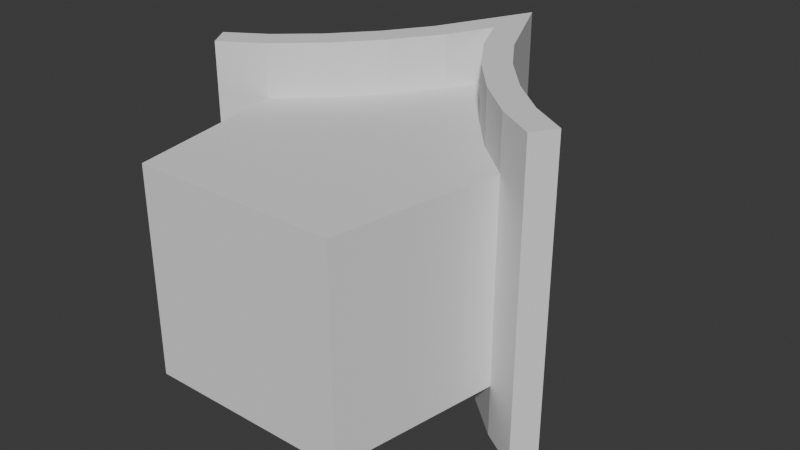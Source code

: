 # Source: D4_NewWay_BirdCage.blend  (saved by Blender 4.5.90; exported with 4.5.12 LTS)
import bpy
from mathutils import Matrix  # noqa: F401  (used for matrix-valued properties, if any)

bpy.ops.wm.read_factory_settings(use_empty=True)
scene = bpy.context.scene
scene.name = 'Scene'

# ---- collections
col_collection = bpy.data.collections.new('Collection'); scene.collection.children.link(col_collection)

# ---- world
world_world = bpy.data.worlds.new('World'); scene.world = world_world
world_world.use_nodes = True; world_world.node_tree.nodes.clear()
_N = world_world.node_tree.nodes; _L = world_world.node_tree.links
n0 = _N.new('ShaderNodeOutputWorld'); n0.name = 'World Output'; n0.location = (200, 100)
n1 = _N.new('ShaderNodeBackground'); n1.name = 'Background'; n1.location = (-200, 100)
n1.inputs[0].default_value = (0.05088, 0.05088, 0.05088, 1.0)
_L.new(n1.outputs[0], n0.inputs[0])
n0.is_active_output = True
world_world.color = (0.05088, 0.05088, 0.05088)
world_world.sun_shadow_jitter_overblur = 0.0

# ---- meshes
me_plane = bpy.data.meshes.new('Plane')
me_plane.from_pydata([], [], [])
_uv = me_plane.uv_layers.new(name='UVMap')
_uv.uv.foreach_set('vector', [])
me_plane.update()
me_plane_001 = bpy.data.meshes.new('Plane.001')
me_plane_001.from_pydata([(0.0, -0.25, 0.0), (1.696e-05, 0.25, -0.3), (1.696e-05, 0.25, 0.0), (0.1918, -0.00222, 0.0), (0.1321, 0.0504, 0.0), (0.07685, 0.1142, 0.0), (0.03132, 0.183, 0.0), (0.1496, -0.25, 0.0), (0.03132, 0.183, -0.3), (0.07685, 0.1142, -0.3), (0.1321, 0.0504, -0.3), (0.1918, -0.00222, -0.3), (0.0, -0.25, -0.3), (0.1496, -0.25, -0.3), (8.654e-06, 0.005044, 0.0), (4.451e-06, -0.1188, 0.0), (6.553e-06, 0.005044, 0.0), (0.06194, -0.05689, 0.0), (0.01604, 0.002933, 0.0), (0.03097, -0.003253, 0.0), (0.0438, -0.0131, 0.0), (0.05364, -0.02592, 0.0), (0.05983, -0.04086, 0.0), (0.06194, -0.05689, 0.0), (6.553e-06, -0.1188, 0.0), (0.05983, -0.07292, 0.0), (0.05364, -0.08785, 0.0), (0.0438, -0.1007, 0.0), (0.03097, -0.1105, 0.0), (0.01604, -0.1167, 0.0)], [], [(8, 9, 10, 11, 13, 12, 1), (7, 0, 12, 13), (5, 4, 10, 9), (3, 7, 13, 11), (4, 3, 11, 10), (2, 6, 8, 1), (6, 5, 9, 8), (15, 24, 29, 28, 27, 26, 25, 23, 17, 22, 21, 20, 19, 18, 16, 14), (6, 2, 14, 16, 18, 19, 20, 21, 22, 17, 23, 25, 26, 27, 28, 29, 24, 15, 0, 7, 3, 4, 5)])
_uv = me_plane_001.uv_layers.new(name='UVMap')
_uv.uv.foreach_set('vector', [0.0, 0.0, 0.0, 0.0, 0.0, 0.0, 0.0, 0.0, 0.0, 0.0, 0.0, 0.0, 0.0, 0.0, 0.0, 0.0, 0.0, 0.0, 0.0, 0.0, 0.0, 0.0, 0.0, 0.0, 0.0, 0.0, 0.0, 0.0, 0.0, 0.0, 0.0, 0.0, 0.0, 0.0, 0.0, 0.0, 0.0, 0.0, 0.0, 0.0, 0.0, 0.0, 0.0, 0.0, 0.0, 0.0, 0.0, 0.0, 0.0, 0.0, 0.0, 0.0, 0.0, 0.0, 0.0, 0.0, 0.0, 0.0, 0.0, 0.0, 0.0, 0.0, 0.0, 0.0, 0.0, 0.0, 0.0, 0.0, 0.0, 0.0, 0.0, 0.0, 0.0, 0.0, 0.0, 0.0, 0.0, 0.0, 0.0, 0.0, 0.0, 0.0, 0.0, 0.0, 0.0, 0.0, 0.0, 0.0, 0.0, 0.0, 0.0, 0.0, 0.0, 0.0, 0.0, 0.0, 0.0, 0.0, 0.0, 0.0, 0.0, 0.0, 0.0, 0.0, 0.0, 0.0, 0.0, 0.0, 0.0, 0.0, 0.0, 0.0, 0.0, 0.0, 0.0, 0.0, 0.0, 0.0, 0.0, 0.0, 0.0, 0.0, 0.0, 0.0, 0.0, 0.0, 0.0, 0.0, 0.0, 0.0, 0.0, 0.0, 0.0, 0.0, 0.0, 0.0, 0.0, 0.0, 0.0, 0.0])
me_plane_001.update()
me_plane_002 = bpy.data.meshes.new('Plane.002')
me_plane_002.from_pydata([(0.25, -0.0385, 0.0773), (1.696e-05, 0.25, 0.0773), (0.1918, -0.00222, 0.0773), (0.1321, 0.0504, 0.0773), (0.07685, 0.1142, 0.0773), (0.03132, 0.183, 0.0773), (1.696e-05, 0.25, -0.3773), (0.03132, 0.183, -0.3773), (0.07685, 0.1142, -0.3773), (0.1321, 0.0504, -0.3773), (0.1918, -0.00222, -0.3773), (0.25, -0.0385, -0.3773)], [], [(2, 0, 11, 10), (5, 4, 8, 7), (4, 3, 9, 8), (3, 2, 10, 9), (1, 5, 7, 6)])
_uv = me_plane_002.uv_layers.new(name='UVMap')
_uv.uv.foreach_set('vector', [0.0, 0.0, 0.0, 0.0, 0.0, 0.0, 0.0, 0.0, 0.0, 0.0, 0.0, 0.0, 0.0, 0.0, 0.0, 0.0, 0.0, 0.0, 0.0, 0.0, 0.0, 0.0, 0.0, 0.0, 0.0, 0.0, 0.0, 0.0, 0.0, 0.0, 0.0, 0.0, 0.0, 0.0, 0.0, 0.0, 0.0, 0.0, 0.0, 0.0])
me_plane_002.update()

# ---- objects
ob_plane = bpy.data.objects.new('Plane', me_plane)
ob_plane_001 = bpy.data.objects.new('Plane.001', me_plane_001)
ob_plane_002 = bpy.data.objects.new('Plane.002', me_plane_002)

# ---- transforms, parenting, visibility, modifiers, constraints
ob_plane.location = (0.0, 0.0, 0.0)
_m = ob_plane.modifiers.new('Mirror', 'MIRROR')
ob_plane_001.location = (0.0, 0.0, 0.0)
_m = ob_plane_001.modifiers.new('Mirror', 'MIRROR')
ob_plane_002.location = (0.0, 0.0, 0.0)
_m = ob_plane_002.modifiers.new('Mirror', 'MIRROR')
_m = ob_plane_002.modifiers.new('Solidify', 'SOLIDIFY')
_m.thickness = 0.04
_m.offset = 1.0
_m.use_even_offset = True

# ---- collection membership
col_collection.objects.link(ob_plane)
col_collection.objects.link(ob_plane_001)
col_collection.objects.link(ob_plane_002)

# ---- scene / render settings (as saved in the file)
scene.frame_start = 1; scene.frame_end = 250; scene.frame_set(1)
scene.render.engine = 'BLENDER_EEVEE_NEXT'
bpy.context.view_layer.update()

# ---- added for rendering (the .blend has no active camera and no usable light): camera, sun
cam_auto = bpy.data.cameras.new('AutoCamera')
cam_auto.lens = 50.0
cam_auto.sensor_width = 36.0
cam_auto.clip_end = 1000.0
ob_auto_camera = bpy.data.objects.new('AutoCamera', cam_auto)
scene.collection.objects.link(ob_auto_camera)
ob_auto_camera.location = (0.855006, -0.978824, 0.534005)
ob_auto_camera.rotation_euler = (1.09748, -7.21219e-08, 0.694738)
scene.camera = ob_auto_camera
light_auto_sun = bpy.data.lights.new('AutoSun', 'SUN')
light_auto_sun.energy = 3.0
light_auto_sun.angle = 0.0523599
ob_auto_sun = bpy.data.objects.new('AutoSun', light_auto_sun)
scene.collection.objects.link(ob_auto_sun)
ob_auto_sun.rotation_euler = (0.872665, 0.174533, 0.523599)
bpy.context.view_layer.update()
